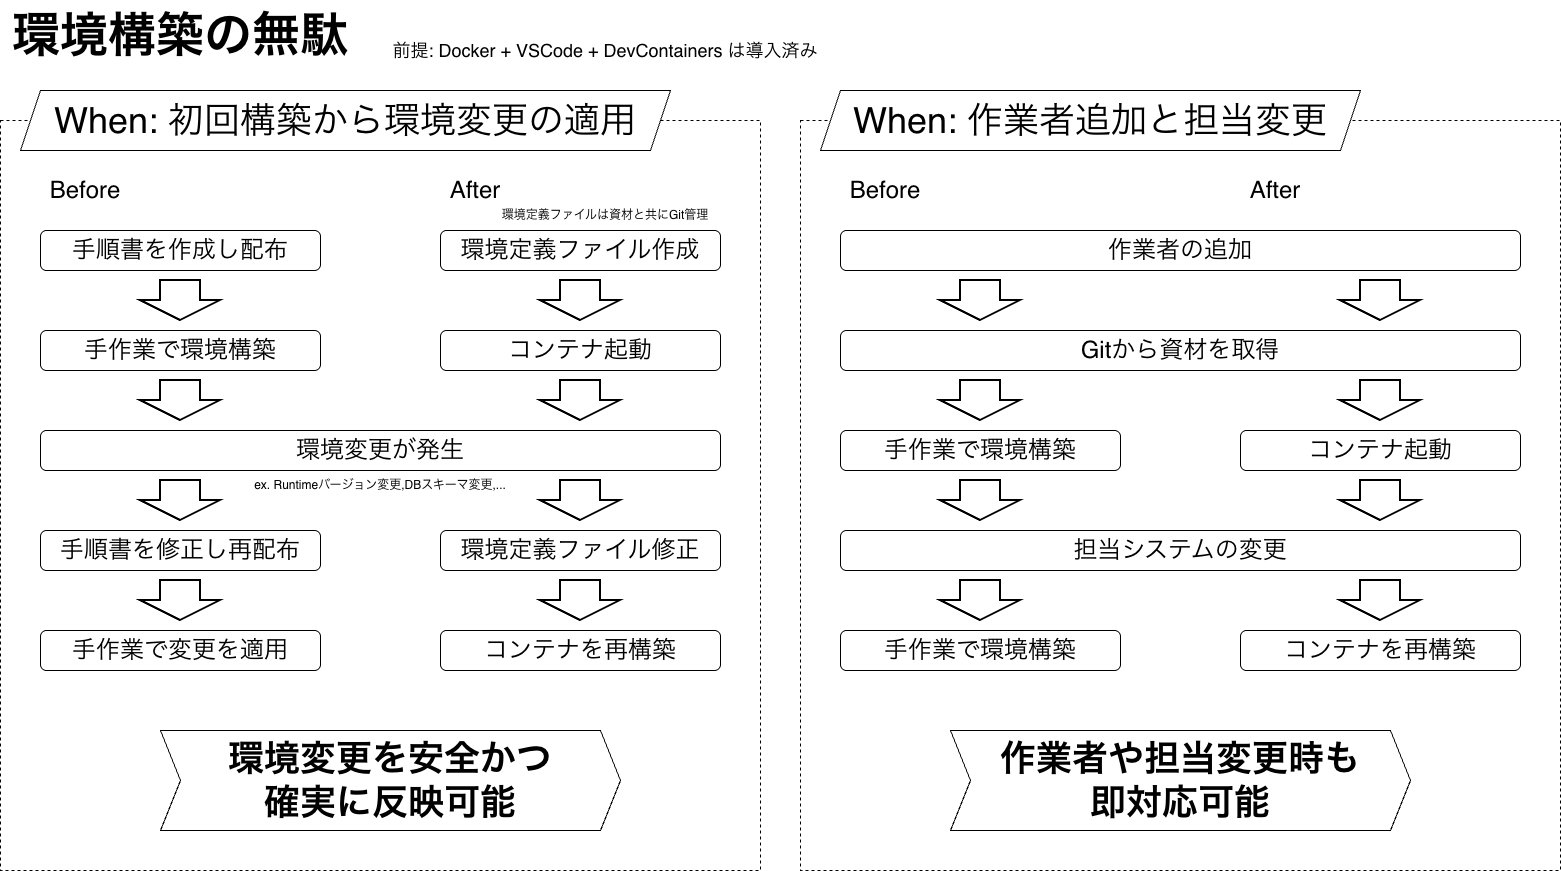

The diagram above was exported from draw.io. Its source (the exported page's mxGraphModel, read from the mxfile embedded in the PNG):
<mxGraphModel dx="1741" dy="1140" grid="1" gridSize="10" guides="1" tooltips="1" connect="1" arrows="0" fold="1" page="1" pageScale="1" pageWidth="1600" pageHeight="900" background="none" math="0" shadow="0">
  <root>
    <mxCell id="ontgmtPhWjbVFyMGohqX-0" />
    <mxCell id="ontgmtPhWjbVFyMGohqX-1" parent="ontgmtPhWjbVFyMGohqX-0" />
    <mxCell id="DWvJlgyl5na5KMk_J61C-1" parent="ontgmtPhWjbVFyMGohqX-1" style="rounded=0;whiteSpace=wrap;html=1;fillColor=default;strokeColor=default;dashed=1;" value="" vertex="1">
      <mxGeometry height="750" width="760" x="820" y="130" as="geometry" />
    </mxCell>
    <mxCell id="DWvJlgyl5na5KMk_J61C-0" parent="ontgmtPhWjbVFyMGohqX-1" style="rounded=0;whiteSpace=wrap;html=1;fillColor=default;strokeColor=default;dashed=1;" value="" vertex="1">
      <mxGeometry height="750" width="760" x="20" y="130" as="geometry" />
    </mxCell>
    <mxCell id="ontgmtPhWjbVFyMGohqX-2" parent="ontgmtPhWjbVFyMGohqX-1" style="text;html=1;whiteSpace=wrap;strokeColor=none;fillColor=none;align=center;verticalAlign=middle;rounded=0;fontSize=36;fontStyle=1;fontColor=default;" value="&lt;font style=&quot;font-size: 48px;&quot;&gt;環境構築の無駄&lt;/font&gt;" vertex="1">
      <mxGeometry height="70" width="360" x="20" y="10" as="geometry" />
    </mxCell>
    <mxCell id="ontgmtPhWjbVFyMGohqX-5" parent="ontgmtPhWjbVFyMGohqX-1" style="text;html=1;whiteSpace=wrap;strokeColor=none;fillColor=none;align=center;verticalAlign=middle;rounded=0;fontSize=24;fontColor=default;" value="&lt;font&gt;Before&lt;/font&gt;" vertex="1">
      <mxGeometry height="40" width="90" x="60" y="180" as="geometry" />
    </mxCell>
    <mxCell id="ontgmtPhWjbVFyMGohqX-6" parent="ontgmtPhWjbVFyMGohqX-1" style="text;html=1;whiteSpace=wrap;strokeColor=none;fillColor=none;align=center;verticalAlign=middle;rounded=0;fontSize=24;fontColor=default;" value="&lt;font&gt;After&lt;/font&gt;" vertex="1">
      <mxGeometry height="40" width="70" x="460" y="180" as="geometry" />
    </mxCell>
    <mxCell id="ontgmtPhWjbVFyMGohqX-7" parent="ontgmtPhWjbVFyMGohqX-1" style="rounded=1;whiteSpace=wrap;html=1;fontSize=24;fontColor=default;" value="手順書を作成し配布" vertex="1">
      <mxGeometry height="40" width="280" x="60" y="240" as="geometry" />
    </mxCell>
    <mxCell id="ontgmtPhWjbVFyMGohqX-8" parent="ontgmtPhWjbVFyMGohqX-1" style="rounded=1;whiteSpace=wrap;html=1;fontSize=24;fontColor=default;" value="手作業で環境構築" vertex="1">
      <mxGeometry height="40" width="280" x="60" y="340" as="geometry" />
    </mxCell>
    <mxCell id="ontgmtPhWjbVFyMGohqX-9" parent="ontgmtPhWjbVFyMGohqX-1" style="rounded=1;whiteSpace=wrap;html=1;fontSize=24;fontColor=default;" value="環境変更が発生" vertex="1">
      <mxGeometry height="40" width="680" x="60" y="440" as="geometry" />
    </mxCell>
    <mxCell id="ontgmtPhWjbVFyMGohqX-10" parent="ontgmtPhWjbVFyMGohqX-1" style="rounded=1;whiteSpace=wrap;html=1;fontSize=24;fontColor=default;" value="手順書を修正し再配布" vertex="1">
      <mxGeometry height="40" width="280" x="60" y="540" as="geometry" />
    </mxCell>
    <mxCell id="ontgmtPhWjbVFyMGohqX-11" parent="ontgmtPhWjbVFyMGohqX-1" style="rounded=1;whiteSpace=wrap;html=1;fontSize=24;fontColor=default;" value="環境定義ファイル作成" vertex="1">
      <mxGeometry height="40" width="280" x="460" y="240" as="geometry" />
    </mxCell>
    <mxCell id="ontgmtPhWjbVFyMGohqX-12" parent="ontgmtPhWjbVFyMGohqX-1" style="rounded=1;whiteSpace=wrap;html=1;fontSize=24;fontColor=default;" value="コンテナ起動" vertex="1">
      <mxGeometry height="40" width="280" x="460" y="340" as="geometry" />
    </mxCell>
    <mxCell id="ontgmtPhWjbVFyMGohqX-14" parent="ontgmtPhWjbVFyMGohqX-1" style="rounded=1;whiteSpace=wrap;html=1;fontSize=24;fontColor=default;" value="環境定義ファイル修正" vertex="1">
      <mxGeometry height="40" width="280" x="460" y="540" as="geometry" />
    </mxCell>
    <mxCell id="ontgmtPhWjbVFyMGohqX-15" parent="ontgmtPhWjbVFyMGohqX-1" style="verticalLabelPosition=bottom;verticalAlign=top;html=1;strokeWidth=2;shape=mxgraph.arrows2.arrow;dy=0.5;dx=20;notch=0;direction=south;fontColor=default;" value="" vertex="1">
      <mxGeometry height="40" width="80" x="160" y="390" as="geometry" />
    </mxCell>
    <mxCell id="ontgmtPhWjbVFyMGohqX-16" parent="ontgmtPhWjbVFyMGohqX-1" style="verticalLabelPosition=bottom;verticalAlign=top;html=1;strokeWidth=2;shape=mxgraph.arrows2.arrow;dy=0.5;dx=20;notch=0;direction=south;fontColor=default;" value="" vertex="1">
      <mxGeometry height="40" width="80" x="160" y="490" as="geometry" />
    </mxCell>
    <mxCell id="ontgmtPhWjbVFyMGohqX-17" parent="ontgmtPhWjbVFyMGohqX-1" style="verticalLabelPosition=bottom;verticalAlign=top;html=1;strokeWidth=2;shape=mxgraph.arrows2.arrow;dy=0.5;dx=20;notch=0;direction=south;fontColor=default;" value="" vertex="1">
      <mxGeometry height="40" width="80" x="160" y="290" as="geometry" />
    </mxCell>
    <mxCell id="ontgmtPhWjbVFyMGohqX-18" parent="ontgmtPhWjbVFyMGohqX-1" style="verticalLabelPosition=bottom;verticalAlign=top;html=1;strokeWidth=2;shape=mxgraph.arrows2.arrow;dy=0.5;dx=20;notch=0;direction=south;fontColor=default;" value="" vertex="1">
      <mxGeometry height="40" width="80" x="560" y="290" as="geometry" />
    </mxCell>
    <mxCell id="ontgmtPhWjbVFyMGohqX-19" parent="ontgmtPhWjbVFyMGohqX-1" style="verticalLabelPosition=bottom;verticalAlign=top;html=1;strokeWidth=2;shape=mxgraph.arrows2.arrow;dy=0.5;dx=20;notch=0;direction=south;fontColor=default;" value="" vertex="1">
      <mxGeometry height="40" width="80" x="560" y="390" as="geometry" />
    </mxCell>
    <mxCell id="ontgmtPhWjbVFyMGohqX-20" parent="ontgmtPhWjbVFyMGohqX-1" style="verticalLabelPosition=bottom;verticalAlign=top;html=1;strokeWidth=2;shape=mxgraph.arrows2.arrow;dy=0.5;dx=20;notch=0;direction=south;fontColor=default;" value="" vertex="1">
      <mxGeometry height="40" width="80" x="560" y="490" as="geometry" />
    </mxCell>
    <mxCell id="ontgmtPhWjbVFyMGohqX-21" parent="ontgmtPhWjbVFyMGohqX-1" style="shape=step;perimeter=stepPerimeter;whiteSpace=wrap;html=1;fixedSize=1;fontSize=36;fontColor=default;" value="&lt;b&gt;環境変更を安全かつ&lt;/b&gt;&lt;div&gt;&lt;b&gt;確実に反映可能&lt;/b&gt;&lt;/div&gt;" vertex="1">
      <mxGeometry height="100" width="460" x="180" y="740" as="geometry" />
    </mxCell>
    <mxCell id="ontgmtPhWjbVFyMGohqX-22" parent="ontgmtPhWjbVFyMGohqX-1" style="text;html=1;whiteSpace=wrap;strokeColor=none;fillColor=none;align=center;verticalAlign=middle;rounded=0;fontSize=24;fontColor=default;" value="&lt;font&gt;Before&lt;/font&gt;" vertex="1">
      <mxGeometry height="40" width="90" x="860" y="180" as="geometry" />
    </mxCell>
    <mxCell id="ontgmtPhWjbVFyMGohqX-23" parent="ontgmtPhWjbVFyMGohqX-1" style="text;html=1;whiteSpace=wrap;strokeColor=none;fillColor=none;align=center;verticalAlign=middle;rounded=0;fontSize=24;fontColor=default;" value="&lt;font&gt;After&lt;/font&gt;" vertex="1">
      <mxGeometry height="40" width="70" x="1260" y="180" as="geometry" />
    </mxCell>
    <mxCell id="ontgmtPhWjbVFyMGohqX-24" parent="ontgmtPhWjbVFyMGohqX-1" style="rounded=1;whiteSpace=wrap;html=1;fontSize=24;fontColor=default;" value="作業者の追加" vertex="1">
      <mxGeometry height="40" width="680" x="860" y="240" as="geometry" />
    </mxCell>
    <mxCell id="ontgmtPhWjbVFyMGohqX-25" parent="ontgmtPhWjbVFyMGohqX-1" style="rounded=1;whiteSpace=wrap;html=1;fontSize=24;fontColor=default;" value="Gitから資材を取得" vertex="1">
      <mxGeometry height="40" width="680" x="860" y="340" as="geometry" />
    </mxCell>
    <mxCell id="ontgmtPhWjbVFyMGohqX-26" parent="ontgmtPhWjbVFyMGohqX-1" style="rounded=1;whiteSpace=wrap;html=1;fontSize=24;fontColor=default;" value="手作業で環境構築" vertex="1">
      <mxGeometry height="40" width="280" x="860" y="440" as="geometry" />
    </mxCell>
    <mxCell id="ontgmtPhWjbVFyMGohqX-29" parent="ontgmtPhWjbVFyMGohqX-1" style="rounded=1;whiteSpace=wrap;html=1;fontSize=24;fontColor=default;" value="コンテナ起動" vertex="1">
      <mxGeometry height="40" width="280" x="1260" y="440" as="geometry" />
    </mxCell>
    <mxCell id="ontgmtPhWjbVFyMGohqX-30" parent="ontgmtPhWjbVFyMGohqX-1" style="verticalLabelPosition=bottom;verticalAlign=top;html=1;strokeWidth=2;shape=mxgraph.arrows2.arrow;dy=0.5;dx=20;notch=0;direction=south;fontColor=default;" value="" vertex="1">
      <mxGeometry height="40" width="80" x="960" y="390" as="geometry" />
    </mxCell>
    <mxCell id="ontgmtPhWjbVFyMGohqX-31" parent="ontgmtPhWjbVFyMGohqX-1" style="verticalLabelPosition=bottom;verticalAlign=top;html=1;strokeWidth=2;shape=mxgraph.arrows2.arrow;dy=0.5;dx=20;notch=0;direction=south;fontColor=default;" value="" vertex="1">
      <mxGeometry height="40" width="80" x="960" y="290" as="geometry" />
    </mxCell>
    <mxCell id="ontgmtPhWjbVFyMGohqX-32" parent="ontgmtPhWjbVFyMGohqX-1" style="verticalLabelPosition=bottom;verticalAlign=top;html=1;strokeWidth=2;shape=mxgraph.arrows2.arrow;dy=0.5;dx=20;notch=0;direction=south;fontColor=default;" value="" vertex="1">
      <mxGeometry height="40" width="80" x="1360" y="290" as="geometry" />
    </mxCell>
    <mxCell id="ontgmtPhWjbVFyMGohqX-33" parent="ontgmtPhWjbVFyMGohqX-1" style="verticalLabelPosition=bottom;verticalAlign=top;html=1;strokeWidth=2;shape=mxgraph.arrows2.arrow;dy=0.5;dx=20;notch=0;direction=south;fontColor=default;" value="" vertex="1">
      <mxGeometry height="40" width="80" x="1360" y="390" as="geometry" />
    </mxCell>
    <mxCell id="ontgmtPhWjbVFyMGohqX-34" parent="ontgmtPhWjbVFyMGohqX-1" style="shape=step;perimeter=stepPerimeter;whiteSpace=wrap;html=1;fixedSize=1;fontSize=36;fontColor=default;" value="&lt;b&gt;作業者や担当変更時も&lt;/b&gt;&lt;div&gt;&lt;b&gt;即対応可能&lt;/b&gt;&lt;/div&gt;" vertex="1">
      <mxGeometry height="100" width="460" x="970" y="740" as="geometry" />
    </mxCell>
    <mxCell id="ontgmtPhWjbVFyMGohqX-36" parent="ontgmtPhWjbVFyMGohqX-1" style="text;html=1;whiteSpace=wrap;strokeColor=none;fillColor=none;align=center;verticalAlign=middle;rounded=0;fontSize=12;fontColor=default;" value="ex. Runtimeバージョン変更,DBスキーマ変更,..." vertex="1">
      <mxGeometry height="30" width="280" x="260" y="480" as="geometry" />
    </mxCell>
    <mxCell id="fu1QANZpi3jlYfK-hNHV-0" parent="ontgmtPhWjbVFyMGohqX-1" style="rounded=1;whiteSpace=wrap;html=1;fontSize=24;fontColor=default;" value="手作業で変更を適用" vertex="1">
      <mxGeometry height="40" width="280" x="60" y="640" as="geometry" />
    </mxCell>
    <mxCell id="fu1QANZpi3jlYfK-hNHV-1" parent="ontgmtPhWjbVFyMGohqX-1" style="verticalLabelPosition=bottom;verticalAlign=top;html=1;strokeWidth=2;shape=mxgraph.arrows2.arrow;dy=0.5;dx=20;notch=0;direction=south;fontColor=default;" value="" vertex="1">
      <mxGeometry height="40" width="80" x="160" y="590" as="geometry" />
    </mxCell>
    <mxCell id="fu1QANZpi3jlYfK-hNHV-2" parent="ontgmtPhWjbVFyMGohqX-1" style="rounded=1;whiteSpace=wrap;html=1;fontSize=24;fontColor=default;" value="コンテナを再構築" vertex="1">
      <mxGeometry height="40" width="280" x="460" y="640" as="geometry" />
    </mxCell>
    <mxCell id="fu1QANZpi3jlYfK-hNHV-3" parent="ontgmtPhWjbVFyMGohqX-1" style="verticalLabelPosition=bottom;verticalAlign=top;html=1;strokeWidth=2;shape=mxgraph.arrows2.arrow;dy=0.5;dx=20;notch=0;direction=south;fontColor=default;" value="" vertex="1">
      <mxGeometry height="40" width="80" x="560" y="590" as="geometry" />
    </mxCell>
    <mxCell id="fu1QANZpi3jlYfK-hNHV-5" parent="ontgmtPhWjbVFyMGohqX-1" style="text;html=1;whiteSpace=wrap;strokeColor=none;fillColor=none;align=center;verticalAlign=middle;rounded=0;fontSize=12;fontColor=default;" value="環境定義ファイルは&lt;span style=&quot;background-color: transparent;&quot;&gt;資材と共にGit管理&lt;/span&gt;" vertex="1">
      <mxGeometry height="30" width="230" x="510" y="210" as="geometry" />
    </mxCell>
    <mxCell id="A23P8CYHUCkG6671BOs8-0" parent="ontgmtPhWjbVFyMGohqX-1" style="text;html=1;whiteSpace=wrap;strokeColor=none;fillColor=none;align=center;verticalAlign=middle;rounded=0;fontSize=18;fontColor=default;" value="前提: Docker + VSCode + DevContainers は導入済み" vertex="1">
      <mxGeometry height="40" width="450" x="400" y="40" as="geometry" />
    </mxCell>
    <mxCell id="p4lBnfJfm1rrg0G_8R1h-0" parent="ontgmtPhWjbVFyMGohqX-1" style="rounded=1;whiteSpace=wrap;html=1;fontSize=24;fontColor=default;" value="担当システムの変更" vertex="1">
      <mxGeometry height="40" width="680" x="860" y="540" as="geometry" />
    </mxCell>
    <mxCell id="p4lBnfJfm1rrg0G_8R1h-1" parent="ontgmtPhWjbVFyMGohqX-1" style="verticalLabelPosition=bottom;verticalAlign=top;html=1;strokeWidth=2;shape=mxgraph.arrows2.arrow;dy=0.5;dx=20;notch=0;direction=south;fontColor=default;" value="" vertex="1">
      <mxGeometry height="40" width="80" x="960" y="490" as="geometry" />
    </mxCell>
    <mxCell id="p4lBnfJfm1rrg0G_8R1h-2" parent="ontgmtPhWjbVFyMGohqX-1" style="rounded=1;whiteSpace=wrap;html=1;fontSize=24;fontColor=default;" value="手作業で環境構築" vertex="1">
      <mxGeometry height="40" width="280" x="860" y="640" as="geometry" />
    </mxCell>
    <mxCell id="p4lBnfJfm1rrg0G_8R1h-3" parent="ontgmtPhWjbVFyMGohqX-1" style="verticalLabelPosition=bottom;verticalAlign=top;html=1;strokeWidth=2;shape=mxgraph.arrows2.arrow;dy=0.5;dx=20;notch=0;direction=south;fontColor=default;" value="" vertex="1">
      <mxGeometry height="40" width="80" x="960" y="590" as="geometry" />
    </mxCell>
    <mxCell id="p4lBnfJfm1rrg0G_8R1h-5" parent="ontgmtPhWjbVFyMGohqX-1" style="verticalLabelPosition=bottom;verticalAlign=top;html=1;strokeWidth=2;shape=mxgraph.arrows2.arrow;dy=0.5;dx=20;notch=0;direction=south;fontColor=default;" value="" vertex="1">
      <mxGeometry height="40" width="80" x="1360" y="490" as="geometry" />
    </mxCell>
    <mxCell id="p4lBnfJfm1rrg0G_8R1h-6" parent="ontgmtPhWjbVFyMGohqX-1" style="rounded=1;whiteSpace=wrap;html=1;fontSize=24;fontColor=default;" value="コンテナを再構築" vertex="1">
      <mxGeometry height="40" width="280" x="1260" y="640" as="geometry" />
    </mxCell>
    <mxCell id="p4lBnfJfm1rrg0G_8R1h-7" parent="ontgmtPhWjbVFyMGohqX-1" style="verticalLabelPosition=bottom;verticalAlign=top;html=1;strokeWidth=2;shape=mxgraph.arrows2.arrow;dy=0.5;dx=20;notch=0;direction=south;fontColor=default;" value="" vertex="1">
      <mxGeometry height="40" width="80" x="1360" y="590" as="geometry" />
    </mxCell>
    <mxCell id="JeG28BS1moqaAx2vk-Hg-0" edge="1" parent="ontgmtPhWjbVFyMGohqX-1" style="edgeStyle=none;curved=1;rounded=0;orthogonalLoop=1;jettySize=auto;html=1;exitX=0.5;exitY=0;exitDx=0;exitDy=0;fontSize=12;startSize=8;endSize=8;">
      <mxGeometry relative="1" as="geometry">
        <mxPoint x="345" y="100" as="sourcePoint" />
        <mxPoint x="345" y="100" as="targetPoint" />
      </mxGeometry>
    </mxCell>
    <mxCell id="lf84otLG4__EmWsMyw8f-0" parent="ontgmtPhWjbVFyMGohqX-1" style="shape=parallelogram;perimeter=parallelogramPerimeter;whiteSpace=wrap;html=1;fixedSize=1;fontSize=36;" value="When: 初回構築から環境変更の適用" vertex="1">
      <mxGeometry height="60" width="650" x="40" y="100" as="geometry" />
    </mxCell>
    <mxCell id="lf84otLG4__EmWsMyw8f-1" parent="ontgmtPhWjbVFyMGohqX-1" style="shape=parallelogram;perimeter=parallelogramPerimeter;whiteSpace=wrap;html=1;fixedSize=1;fontSize=36;" value="When: 作業者追加と担当変更" vertex="1">
      <mxGeometry height="60" width="540" x="840" y="100" as="geometry" />
    </mxCell>
  </root>
</mxGraphModel>